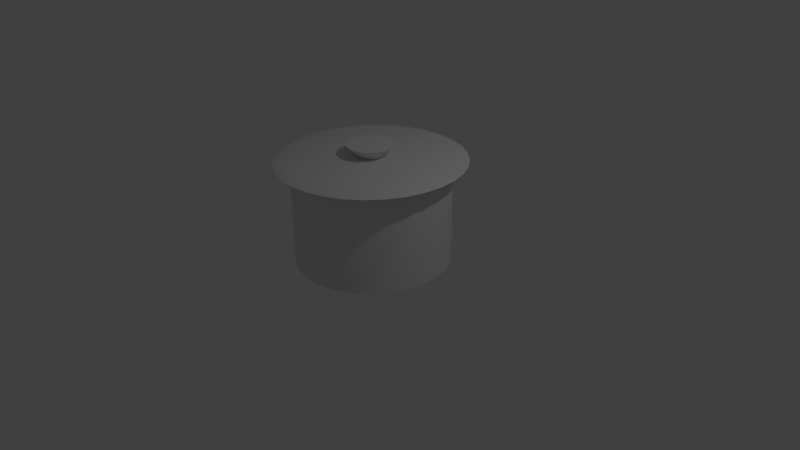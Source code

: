 # Source: pot.blend  (saved by Blender 2.72.0; exported with 4.5.12 LTS)
import bpy
from mathutils import Matrix  # noqa: F401  (used for matrix-valued properties, if any)

bpy.ops.wm.read_factory_settings(use_empty=True)
scene = bpy.context.scene
scene.name = 'Scene'

# ---- collections
col_collection_1 = bpy.data.collections.new('Collection 1'); scene.collection.children.link(col_collection_1)

# ---- world
world_world = bpy.data.worlds.new('World'); scene.world = world_world
world_world.color = (0.05088, 0.05088, 0.05088)
world_world.use_sun_shadow = False
world_world.sun_shadow_jitter_overblur = 0.0
world_world.cycles.sampling_method = 'MANUAL'
world_world.cycles.sample_map_resolution = 256

# ---- cameras
cam_camera = bpy.data.cameras.new('Camera')
cam_camera.clip_end = 100.0
cam_camera.lens = 35.0
cam_camera.sensor_width = 32.0
cam_camera.sensor_height = 18.0
cam_camera.ortho_scale = 7.314
cam_camera.dof.focus_distance = 0.0
cam_camera.dof.aperture_fstop = 128.0

# ---- lights
light_lamp = bpy.data.lights.new('Lamp', 'POINT')
light_lamp.transmission_factor = 0.0
light_lamp.cutoff_distance = 30.0
light_lamp.energy = 100.0
light_lamp.shadow_buffer_clip_start = 1.001
light_lamp.shadow_soft_size = 0.1
light_lamp.shadow_maximum_resolution = 0.006
light_lamp.use_absolute_resolution = True
light_lamp.cycles.use_multiple_importance_sampling = False

# ---- meshes
me_circle = bpy.data.meshes.new('Circle')
me_circle.from_pydata([(0.0, 1.0, 0.0), (-0.1951, 0.9808, 0.0), (-0.3827, 0.9239, 0.0), (-0.5556, 0.8315, 0.0), (-0.7071, 0.7071, 0.0), (-0.8315, 0.5556, 0.0), (-0.9239, 0.3827, 0.0), (-0.9808, 0.1951, 0.0), (-1.0, 7.55e-08, 0.0), (-0.9808, -0.1951, 0.0), (-0.9239, -0.3827, 0.0), (-0.8315, -0.5556, 0.0), (-0.7071, -0.7071, 0.0), (-0.5556, -0.8315, 0.0), (-0.3827, -0.9239, 0.0), (-0.1951, -0.9808, 0.0), (3.258e-07, -1.0, 0.0), (0.1951, -0.9808, 0.0), (0.3827, -0.9239, 0.0), (0.5556, -0.8315, 0.0), (0.7071, -0.7071, 0.0), (0.8315, -0.5556, 0.0), (0.9239, -0.3827, 0.0), (0.9808, -0.1951, 0.0), (1.0, 9.656e-07, 0.0), (0.9808, 0.1951, 0.0), (0.9239, 0.3827, 0.0), (0.8315, 0.5556, 0.0), (0.7071, 0.7071, 0.0), (0.5556, 0.8315, 0.0), (0.3827, 0.9239, 0.0), (0.1951, 0.9808, 0.0), (0.0, 1.0, 1.318), (-0.1951, 0.9808, 1.318), (-0.3827, 0.9239, 1.318), (-0.5556, 0.8315, 1.318), (-0.7071, 0.7071, 1.318), (-0.8315, 0.5556, 1.318), (-0.9239, 0.3827, 1.318), (-0.9808, 0.1951, 1.318), (-1.0, 7.55e-08, 1.318), (-0.9808, -0.1951, 1.318), (-0.9239, -0.3827, 1.318), (-0.8315, -0.5556, 1.318), (-0.7071, -0.7071, 1.318), (-0.5556, -0.8315, 1.318), (-0.3827, -0.9239, 1.318), (-0.1951, -0.9808, 1.318), (3.258e-07, -1.0, 1.318), (0.1951, -0.9808, 1.318), (0.3827, -0.9239, 1.318), (0.5556, -0.8315, 1.318), (0.7071, -0.7071, 1.318), (0.8315, -0.5556, 1.318), (0.9239, -0.3827, 1.318), (0.9808, -0.1951, 1.318), (1.0, 9.656e-07, 1.318), (0.9808, 0.1951, 1.318), (0.9239, 0.3827, 1.318), (0.8315, 0.5556, 1.318), (0.7071, 0.7071, 1.318), (0.5556, 0.8315, 1.318), (0.3827, 0.9239, 1.318), (0.1951, 0.9808, 1.318), (2.399e-08, 1.202, 1.318), (-0.2345, 1.179, 1.318), (-0.46, 1.111, 1.318), (-0.6678, 0.9995, 1.318), (-0.85, 0.85, 1.318), (-0.9995, 0.6678, 1.318), (-1.111, 0.46, 1.318), (-1.179, 0.2345, 1.318), (-1.202, 3.317e-08, 1.318), (-1.179, -0.2345, 1.318), (-1.111, -0.46, 1.318), (-0.9995, -0.6678, 1.318), (-0.85, -0.85, 1.318), (-0.6678, -0.9995, 1.318), (-0.46, -1.111, 1.318), (-0.2345, -1.179, 1.318), (4.157e-07, -1.202, 1.318), (0.2345, -1.179, 1.318), (0.46, -1.111, 1.318), (0.6678, -0.9995, 1.318), (0.85, -0.85, 1.318), (0.9995, -0.6678, 1.318), (1.111, -0.46, 1.318), (1.179, -0.2345, 1.318), (1.202, 1.103e-06, 1.318), (1.179, 0.2345, 1.318), (1.111, 0.46, 1.318), (0.9995, 0.6678, 1.318), (0.85, 0.85, 1.318), (0.6678, 0.9995, 1.318), (0.46, 1.111, 1.318), (0.2345, 1.179, 1.318), (7.353e-09, 1.075, 1.369), (-0.2097, 1.054, 1.369), (-0.4113, 0.9929, 1.369), (-0.5971, 0.8936, 1.369), (-0.7599, 0.7599, 1.369), (-0.8936, 0.5971, 1.369), (-0.9929, 0.4113, 1.369), (-1.054, 0.2097, 1.369), (-1.075, 6.084e-08, 1.369), (-1.054, -0.2097, 1.369), (-0.9929, -0.4113, 1.369), (-0.8936, -0.5971, 1.369), (-0.7599, -0.7599, 1.369), (-0.5971, -0.8936, 1.369), (-0.4113, -0.9929, 1.369), (-0.2097, -1.054, 1.369), (3.575e-07, -1.075, 1.369), (0.2097, -1.054, 1.369), (0.4113, -0.9929, 1.369), (0.5971, -0.8936, 1.369), (0.7599, -0.7599, 1.369), (0.8936, -0.5971, 1.369), (0.9929, -0.4113, 1.369), (1.054, -0.2097, 1.369), (1.075, 1.017e-06, 1.369), (1.054, 0.2097, 1.369), (0.9929, 0.4113, 1.369), (0.8936, 0.5971, 1.369), (0.7599, 0.7599, 1.369), (0.5971, 0.8936, 1.369), (0.4113, 0.9929, 1.369), (0.2097, 1.054, 1.369), (-7.568e-08, 0.1569, 1.369), (-0.03061, 0.1539, 1.369), (-0.06005, 0.145, 1.369), (-0.08717, 0.1305, 1.369), (-0.111, 0.111, 1.369), (-0.1305, 0.08717, 1.369), (-0.145, 0.06005, 1.369), (-0.1539, 0.03061, 1.369), (-0.1569, 2.634e-07, 1.369), (-0.1539, -0.03061, 1.369), (-0.145, -0.06005, 1.369), (-0.1305, -0.08717, 1.369), (-0.111, -0.111, 1.369), (-0.08717, -0.1305, 1.369), (-0.06005, -0.145, 1.369), (-0.03061, -0.1539, 1.369), (-2.455e-08, -0.1569, 1.369), (0.03061, -0.1539, 1.369), (0.06005, -0.145, 1.369), (0.08717, -0.1305, 1.369), (0.111, -0.111, 1.369), (0.1305, -0.08717, 1.369), (0.145, -0.06005, 1.369), (0.1539, -0.03061, 1.369), (0.1569, 4.031e-07, 1.369), (0.1539, 0.03061, 1.369), (0.145, 0.06005, 1.369), (0.1305, 0.08717, 1.369), (0.111, 0.111, 1.369), (0.08717, 0.1305, 1.369), (0.06005, 0.145, 1.369), (0.03061, 0.1539, 1.369), (-6.626e-08, 0.3032, 1.516), (-0.05916, 0.2974, 1.516), (-0.116, 0.2802, 1.516), (-0.1685, 0.2521, 1.516), (-0.2144, 0.2144, 1.516), (-0.2521, 0.1685, 1.516), (-0.2802, 0.116, 1.516), (-0.2974, 0.05916, 1.516), (-0.3032, 2.311e-07, 1.516), (-0.2974, -0.05916, 1.516), (-0.2802, -0.116, 1.516), (-0.2521, -0.1685, 1.516), (-0.2144, -0.2144, 1.516), (-0.1685, -0.2521, 1.516), (-0.116, -0.2802, 1.516), (-0.05916, -0.2974, 1.516), (3.255e-08, -0.3032, 1.516), (0.05916, -0.2974, 1.516), (0.116, -0.2802, 1.516), (0.1685, -0.2521, 1.516), (0.2144, -0.2144, 1.516), (0.2521, -0.1685, 1.516), (0.2802, -0.116, 1.516), (0.2974, -0.05916, 1.516), (0.3032, 5.01e-07, 1.516), (0.2974, 0.05916, 1.516), (0.2802, 0.116, 1.516), (0.2521, 0.1685, 1.516), (0.2144, 0.2144, 1.516), (0.1685, 0.2521, 1.516), (0.116, 0.2802, 1.516), (0.05916, 0.2974, 1.516)], [], [(1, 0, 31, 30, 29, 28, 27, 26, 25, 24, 23, 22, 21, 20, 19, 18, 17, 16, 15, 14, 13, 12, 11, 10, 9, 8, 7, 6, 5, 4, 3, 2), (54, 55, 87, 86), (21, 22, 54, 53), (10, 11, 43, 42), (30, 31, 63, 62), (19, 20, 52, 51), (8, 9, 41, 40), (28, 29, 61, 60), (17, 18, 50, 49), (6, 7, 39, 38), (26, 27, 59, 58), (4, 5, 37, 36), (15, 16, 48, 47), (24, 25, 57, 56), (2, 3, 35, 34), (13, 14, 46, 45), (22, 23, 55, 54), (0, 1, 33, 32), (11, 12, 44, 43), (31, 0, 32, 63), (20, 21, 53, 52), (9, 10, 42, 41), (29, 30, 62, 61), (18, 19, 51, 50), (7, 8, 40, 39), (27, 28, 60, 59), (16, 17, 49, 48), (5, 6, 38, 37), (25, 26, 58, 57), (3, 4, 36, 35), (14, 15, 47, 46), (23, 24, 56, 55), (1, 2, 34, 33), (12, 13, 45, 44), (88, 89, 121, 120), (32, 33, 65, 64), (43, 44, 76, 75), (63, 32, 64, 95), (52, 53, 85, 84), (41, 42, 74, 73), (61, 62, 94, 93), (50, 51, 83, 82), (39, 40, 72, 71), (59, 60, 92, 91), (48, 49, 81, 80), (37, 38, 70, 69), (57, 58, 90, 89), (35, 36, 68, 67), (46, 47, 79, 78), (55, 56, 88, 87), (33, 34, 66, 65), (44, 45, 77, 76), (53, 54, 86, 85), (42, 43, 75, 74), (62, 63, 95, 94), (51, 52, 84, 83), (40, 41, 73, 72), (60, 61, 93, 92), (49, 50, 82, 81), (38, 39, 71, 70), (58, 59, 91, 90), (36, 37, 69, 68), (47, 48, 80, 79), (56, 57, 89, 88), (34, 35, 67, 66), (45, 46, 78, 77), (122, 123, 155, 154), (66, 67, 99, 98), (77, 78, 110, 109), (86, 87, 119, 118), (64, 65, 97, 96), (75, 76, 108, 107), (95, 64, 96, 127), (84, 85, 117, 116), (73, 74, 106, 105), (93, 94, 126, 125), (82, 83, 115, 114), (71, 72, 104, 103), (91, 92, 124, 123), (80, 81, 113, 112), (69, 70, 102, 101), (89, 90, 122, 121), (67, 68, 100, 99), (78, 79, 111, 110), (87, 88, 120, 119), (65, 66, 98, 97), (76, 77, 109, 108), (85, 86, 118, 117), (74, 75, 107, 106), (94, 95, 127, 126), (83, 84, 116, 115), (72, 73, 105, 104), (92, 93, 125, 124), (81, 82, 114, 113), (70, 71, 103, 102), (90, 91, 123, 122), (68, 69, 101, 100), (79, 80, 112, 111), (156, 157, 189, 188), (100, 101, 133, 132), (111, 112, 144, 143), (120, 121, 153, 152), (98, 99, 131, 130), (109, 110, 142, 141), (118, 119, 151, 150), (96, 97, 129, 128), (107, 108, 140, 139), (127, 96, 128, 159), (116, 117, 149, 148), (105, 106, 138, 137), (125, 126, 158, 157), (114, 115, 147, 146), (103, 104, 136, 135), (123, 124, 156, 155), (112, 113, 145, 144), (101, 102, 134, 133), (121, 122, 154, 153), (99, 100, 132, 131), (110, 111, 143, 142), (119, 120, 152, 151), (97, 98, 130, 129), (108, 109, 141, 140), (117, 118, 150, 149), (106, 107, 139, 138), (126, 127, 159, 158), (115, 116, 148, 147), (104, 105, 137, 136), (124, 125, 157, 156), (113, 114, 146, 145), (102, 103, 135, 134), (161, 162, 163, 164, 165, 166, 167, 168, 169, 170, 171, 172, 173, 174, 175, 176, 177, 178, 179, 180, 181, 182, 183, 184, 185, 186, 187, 188, 189, 190, 191, 160), (145, 146, 178, 177), (134, 135, 167, 166), (154, 155, 187, 186), (132, 133, 165, 164), (143, 144, 176, 175), (152, 153, 185, 184), (130, 131, 163, 162), (141, 142, 174, 173), (150, 151, 183, 182), (128, 129, 161, 160), (139, 140, 172, 171), (159, 128, 160, 191), (148, 149, 181, 180), (137, 138, 170, 169), (157, 158, 190, 189), (146, 147, 179, 178), (135, 136, 168, 167), (155, 156, 188, 187), (144, 145, 177, 176), (133, 134, 166, 165), (153, 154, 186, 185), (131, 132, 164, 163), (142, 143, 175, 174), (151, 152, 184, 183), (129, 130, 162, 161), (140, 141, 173, 172), (149, 150, 182, 181), (138, 139, 171, 170), (158, 159, 191, 190), (147, 148, 180, 179), (136, 137, 169, 168)])
me_circle.polygons.foreach_set('use_smooth', [True] * 162)
me_circle.use_remesh_preserve_volume = False
me_circle.use_remesh_preserve_attributes = False
me_circle.use_mirror_vertex_groups = False
me_circle.update()

# ---- objects
ob_circle = bpy.data.objects.new('Circle', me_circle)
ob_lamp = bpy.data.objects.new('Lamp', light_lamp)
ob_camera = bpy.data.objects.new('Camera', cam_camera)

# ---- transforms, parenting, visibility, modifiers, constraints
ob_circle.location = (0.0, 0.0, 0.0)
ob_circle.lineart.crease_threshold = 0.0
_m = ob_circle.modifiers.new('EdgeSplit', 'EDGE_SPLIT')
ob_lamp.location = (4.076, 1.005, 5.904)
ob_lamp.rotation_euler = (0.6503, 0.05522, 1.866)
ob_lamp.lock_rotations_4d = False
ob_lamp.empty_display_type = 'ARROWS'
ob_lamp.color = (0.0, 0.0, 0.0, 0.0)
ob_lamp.lineart.crease_threshold = 0.0
ob_camera.location = (7.481, -6.508, 5.344)
ob_camera.rotation_euler = (1.109, 0.01082, 0.8149)
ob_camera.lock_rotations_4d = False
ob_camera.empty_display_type = 'ARROWS'
ob_camera.color = (0.0, 0.0, 0.0, 0.0)
ob_camera.display_type = 'WIRE'
ob_camera.lineart.crease_threshold = 0.0

# ---- collection membership
col_collection_1.objects.link(ob_circle)
col_collection_1.objects.link(ob_lamp)
col_collection_1.objects.link(ob_camera)

# ---- scene / render settings (as saved in the file)
scene.camera = ob_camera
scene.frame_start = 1; scene.frame_end = 250; scene.frame_set(1)
scene.render.engine = 'BLENDER_EEVEE_NEXT'
scene.render.resolution_percentage = 50
scene.render.dither_intensity = 0.0
scene.cycles.use_denoising = False
scene.cycles.samples = 10
scene.cycles.sampling_pattern = 'TABULATED_SOBOL'
scene.cycles.light_sampling_threshold = 0.0
scene.cycles.use_adaptive_sampling = False
scene.cycles.use_light_tree = False
scene.cycles.blur_glossy = 0.0
scene.cycles.pixel_filter_type = 'GAUSSIAN'
scene.cycles.sample_clamp_indirect = 0.0
scene.view_settings.view_transform = 'Standard'
bpy.context.view_layer.update()
